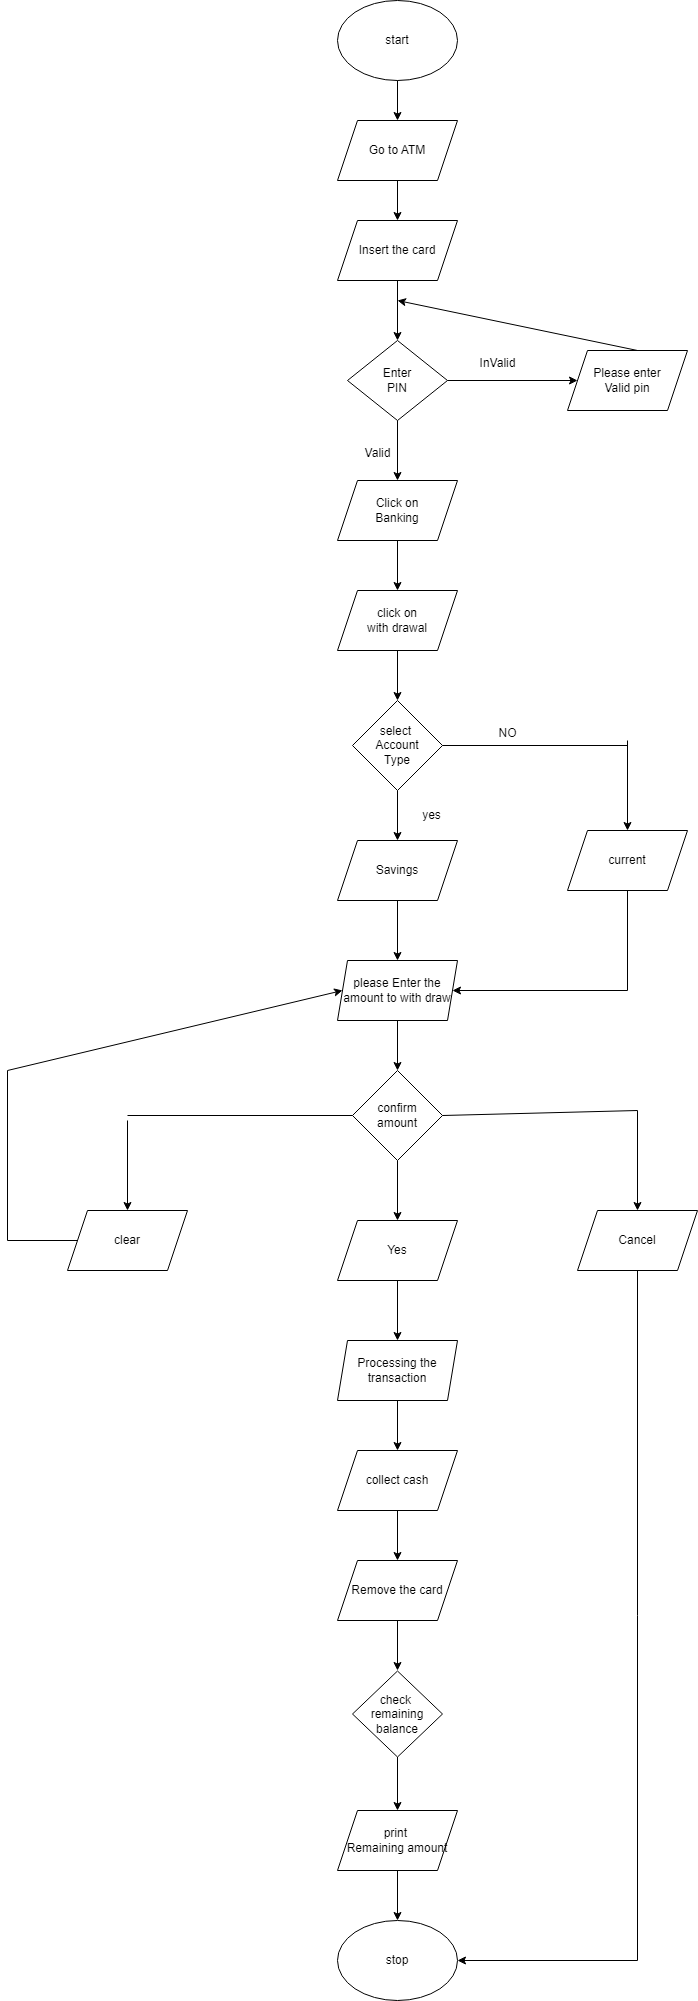

The diagram above was exported from draw.io. Its source (the exported page's mxGraphModel, read from the mxfile embedded in the PNG):
<mxGraphModel dx="1707" dy="478" grid="1" gridSize="10" guides="1" tooltips="1" connect="1" arrows="1" fold="1" page="1" pageScale="1" pageWidth="827" pageHeight="1169" math="0" shadow="0">
  <root>
    <mxCell id="0" />
    <mxCell id="1" parent="0" />
    <mxCell id="KmnZAhx0JARA6qgaJnUk-1" value="start" style="ellipse;whiteSpace=wrap;html=1;" parent="1" vertex="1">
      <mxGeometry x="300" y="40" width="120" height="80" as="geometry" />
    </mxCell>
    <mxCell id="KmnZAhx0JARA6qgaJnUk-2" value="" style="endArrow=classic;html=1;rounded=0;exitX=0.5;exitY=1;exitDx=0;exitDy=0;" parent="1" source="KmnZAhx0JARA6qgaJnUk-1" edge="1">
      <mxGeometry width="50" height="50" relative="1" as="geometry">
        <mxPoint x="60" y="250" as="sourcePoint" />
        <mxPoint x="360" y="160" as="targetPoint" />
      </mxGeometry>
    </mxCell>
    <mxCell id="KmnZAhx0JARA6qgaJnUk-3" value="Enter&lt;br&gt;PIN" style="rhombus;whiteSpace=wrap;html=1;" parent="1" vertex="1">
      <mxGeometry x="310" y="380" width="100" height="80" as="geometry" />
    </mxCell>
    <mxCell id="KmnZAhx0JARA6qgaJnUk-5" value="Go to ATM" style="shape=parallelogram;perimeter=parallelogramPerimeter;whiteSpace=wrap;html=1;fixedSize=1;" parent="1" vertex="1">
      <mxGeometry x="300" y="160" width="120" height="60" as="geometry" />
    </mxCell>
    <mxCell id="KmnZAhx0JARA6qgaJnUk-6" value="" style="endArrow=classic;html=1;rounded=0;exitX=0.5;exitY=1;exitDx=0;exitDy=0;" parent="1" source="KmnZAhx0JARA6qgaJnUk-5" edge="1">
      <mxGeometry width="50" height="50" relative="1" as="geometry">
        <mxPoint x="90" y="330" as="sourcePoint" />
        <mxPoint x="360" y="260" as="targetPoint" />
      </mxGeometry>
    </mxCell>
    <mxCell id="KmnZAhx0JARA6qgaJnUk-7" value="Insert the card" style="shape=parallelogram;perimeter=parallelogramPerimeter;whiteSpace=wrap;html=1;fixedSize=1;" parent="1" vertex="1">
      <mxGeometry x="300" y="260" width="120" height="60" as="geometry" />
    </mxCell>
    <mxCell id="KmnZAhx0JARA6qgaJnUk-8" value="" style="endArrow=classic;html=1;rounded=0;exitX=0.5;exitY=1;exitDx=0;exitDy=0;" parent="1" source="KmnZAhx0JARA6qgaJnUk-7" edge="1">
      <mxGeometry width="50" height="50" relative="1" as="geometry">
        <mxPoint x="60" y="430" as="sourcePoint" />
        <mxPoint x="360" y="380" as="targetPoint" />
      </mxGeometry>
    </mxCell>
    <mxCell id="KmnZAhx0JARA6qgaJnUk-9" value="" style="endArrow=classic;html=1;rounded=0;exitX=0.5;exitY=1;exitDx=0;exitDy=0;" parent="1" source="KmnZAhx0JARA6qgaJnUk-3" edge="1">
      <mxGeometry width="50" height="50" relative="1" as="geometry">
        <mxPoint x="190" y="490" as="sourcePoint" />
        <mxPoint x="360" y="520" as="targetPoint" />
      </mxGeometry>
    </mxCell>
    <mxCell id="KmnZAhx0JARA6qgaJnUk-10" value="Click on&lt;br&gt;Banking" style="shape=parallelogram;perimeter=parallelogramPerimeter;whiteSpace=wrap;html=1;fixedSize=1;" parent="1" vertex="1">
      <mxGeometry x="300" y="520" width="120" height="60" as="geometry" />
    </mxCell>
    <mxCell id="KmnZAhx0JARA6qgaJnUk-11" value="" style="endArrow=classic;html=1;rounded=0;exitX=0.5;exitY=1;exitDx=0;exitDy=0;" parent="1" source="KmnZAhx0JARA6qgaJnUk-10" edge="1">
      <mxGeometry width="50" height="50" relative="1" as="geometry">
        <mxPoint x="90" y="700" as="sourcePoint" />
        <mxPoint x="360" y="630" as="targetPoint" />
      </mxGeometry>
    </mxCell>
    <mxCell id="KmnZAhx0JARA6qgaJnUk-14" value="click on&lt;br&gt;with drawal" style="shape=parallelogram;perimeter=parallelogramPerimeter;whiteSpace=wrap;html=1;fixedSize=1;" parent="1" vertex="1">
      <mxGeometry x="300" y="630" width="120" height="60" as="geometry" />
    </mxCell>
    <mxCell id="KmnZAhx0JARA6qgaJnUk-15" value="" style="endArrow=classic;html=1;rounded=0;exitX=0.5;exitY=1;exitDx=0;exitDy=0;" parent="1" source="KmnZAhx0JARA6qgaJnUk-14" edge="1">
      <mxGeometry width="50" height="50" relative="1" as="geometry">
        <mxPoint x="160" y="900" as="sourcePoint" />
        <mxPoint x="360" y="740" as="targetPoint" />
      </mxGeometry>
    </mxCell>
    <mxCell id="KmnZAhx0JARA6qgaJnUk-16" value="select&amp;nbsp;&lt;br&gt;Account&lt;br&gt;Type" style="rhombus;whiteSpace=wrap;html=1;" parent="1" vertex="1">
      <mxGeometry x="315" y="740" width="90" height="90" as="geometry" />
    </mxCell>
    <mxCell id="KmnZAhx0JARA6qgaJnUk-17" value="" style="endArrow=classic;html=1;rounded=0;exitX=0.5;exitY=1;exitDx=0;exitDy=0;" parent="1" source="KmnZAhx0JARA6qgaJnUk-16" edge="1">
      <mxGeometry width="50" height="50" relative="1" as="geometry">
        <mxPoint x="430" y="960" as="sourcePoint" />
        <mxPoint x="360" y="880" as="targetPoint" />
      </mxGeometry>
    </mxCell>
    <mxCell id="KmnZAhx0JARA6qgaJnUk-18" value="Savings" style="shape=parallelogram;perimeter=parallelogramPerimeter;whiteSpace=wrap;html=1;fixedSize=1;" parent="1" vertex="1">
      <mxGeometry x="300" y="880" width="120" height="60" as="geometry" />
    </mxCell>
    <mxCell id="KmnZAhx0JARA6qgaJnUk-20" value="" style="endArrow=none;html=1;rounded=0;exitX=1;exitY=0.5;exitDx=0;exitDy=0;" parent="1" source="KmnZAhx0JARA6qgaJnUk-16" edge="1">
      <mxGeometry width="50" height="50" relative="1" as="geometry">
        <mxPoint x="400" y="790" as="sourcePoint" />
        <mxPoint x="590" y="785" as="targetPoint" />
      </mxGeometry>
    </mxCell>
    <mxCell id="KmnZAhx0JARA6qgaJnUk-21" value="" style="endArrow=classic;html=1;rounded=0;" parent="1" edge="1">
      <mxGeometry width="50" height="50" relative="1" as="geometry">
        <mxPoint x="590" y="780" as="sourcePoint" />
        <mxPoint x="590" y="870" as="targetPoint" />
      </mxGeometry>
    </mxCell>
    <mxCell id="KmnZAhx0JARA6qgaJnUk-22" value="current" style="shape=parallelogram;perimeter=parallelogramPerimeter;whiteSpace=wrap;html=1;fixedSize=1;" parent="1" vertex="1">
      <mxGeometry x="530" y="870" width="120" height="60" as="geometry" />
    </mxCell>
    <mxCell id="KmnZAhx0JARA6qgaJnUk-23" value="" style="endArrow=classic;html=1;rounded=0;exitX=0.5;exitY=1;exitDx=0;exitDy=0;" parent="1" source="KmnZAhx0JARA6qgaJnUk-18" edge="1">
      <mxGeometry width="50" height="50" relative="1" as="geometry">
        <mxPoint x="180" y="1080" as="sourcePoint" />
        <mxPoint x="360" y="1000" as="targetPoint" />
      </mxGeometry>
    </mxCell>
    <mxCell id="KmnZAhx0JARA6qgaJnUk-24" value="please Enter the amount to with draw&lt;br&gt;" style="shape=parallelogram;perimeter=parallelogramPerimeter;whiteSpace=wrap;html=1;fixedSize=1;size=10;" parent="1" vertex="1">
      <mxGeometry x="300" y="1000" width="120" height="60" as="geometry" />
    </mxCell>
    <mxCell id="KmnZAhx0JARA6qgaJnUk-26" value="" style="endArrow=classic;html=1;rounded=0;entryX=1;entryY=0.5;entryDx=0;entryDy=0;" parent="1" target="KmnZAhx0JARA6qgaJnUk-24" edge="1">
      <mxGeometry width="50" height="50" relative="1" as="geometry">
        <mxPoint x="590" y="1030" as="sourcePoint" />
        <mxPoint x="490" y="980" as="targetPoint" />
      </mxGeometry>
    </mxCell>
    <mxCell id="KmnZAhx0JARA6qgaJnUk-27" value="" style="endArrow=none;html=1;rounded=0;" parent="1" edge="1">
      <mxGeometry width="50" height="50" relative="1" as="geometry">
        <mxPoint x="590" y="1030" as="sourcePoint" />
        <mxPoint x="590" y="930" as="targetPoint" />
      </mxGeometry>
    </mxCell>
    <mxCell id="KmnZAhx0JARA6qgaJnUk-28" value="" style="endArrow=classic;html=1;rounded=0;exitX=0.5;exitY=1;exitDx=0;exitDy=0;" parent="1" source="KmnZAhx0JARA6qgaJnUk-24" edge="1">
      <mxGeometry width="50" height="50" relative="1" as="geometry">
        <mxPoint x="170" y="1210" as="sourcePoint" />
        <mxPoint x="360" y="1110" as="targetPoint" />
      </mxGeometry>
    </mxCell>
    <mxCell id="KmnZAhx0JARA6qgaJnUk-29" value="confirm&lt;br&gt;amount" style="rhombus;whiteSpace=wrap;html=1;" parent="1" vertex="1">
      <mxGeometry x="315" y="1110" width="90" height="90" as="geometry" />
    </mxCell>
    <mxCell id="KmnZAhx0JARA6qgaJnUk-30" value="" style="endArrow=classic;html=1;rounded=0;exitX=0.5;exitY=1;exitDx=0;exitDy=0;" parent="1" source="KmnZAhx0JARA6qgaJnUk-29" edge="1">
      <mxGeometry width="50" height="50" relative="1" as="geometry">
        <mxPoint x="210" y="1250" as="sourcePoint" />
        <mxPoint x="360" y="1260" as="targetPoint" />
      </mxGeometry>
    </mxCell>
    <mxCell id="KmnZAhx0JARA6qgaJnUk-31" value="Yes" style="shape=parallelogram;perimeter=parallelogramPerimeter;whiteSpace=wrap;html=1;fixedSize=1;" parent="1" vertex="1">
      <mxGeometry x="300" y="1260" width="120" height="60" as="geometry" />
    </mxCell>
    <mxCell id="KmnZAhx0JARA6qgaJnUk-33" value="" style="endArrow=none;html=1;rounded=0;exitX=1;exitY=0.5;exitDx=0;exitDy=0;" parent="1" source="KmnZAhx0JARA6qgaJnUk-29" edge="1">
      <mxGeometry width="50" height="50" relative="1" as="geometry">
        <mxPoint x="400" y="1160" as="sourcePoint" />
        <mxPoint x="600" y="1150" as="targetPoint" />
      </mxGeometry>
    </mxCell>
    <mxCell id="KmnZAhx0JARA6qgaJnUk-34" value="" style="endArrow=classic;html=1;rounded=0;" parent="1" edge="1">
      <mxGeometry width="50" height="50" relative="1" as="geometry">
        <mxPoint x="600" y="1150" as="sourcePoint" />
        <mxPoint x="600" y="1250" as="targetPoint" />
      </mxGeometry>
    </mxCell>
    <mxCell id="KmnZAhx0JARA6qgaJnUk-35" value="Cancel" style="shape=parallelogram;perimeter=parallelogramPerimeter;whiteSpace=wrap;html=1;fixedSize=1;" parent="1" vertex="1">
      <mxGeometry x="540" y="1250" width="120" height="60" as="geometry" />
    </mxCell>
    <mxCell id="KmnZAhx0JARA6qgaJnUk-36" value="" style="endArrow=none;html=1;rounded=0;entryX=0;entryY=0.5;entryDx=0;entryDy=0;" parent="1" target="KmnZAhx0JARA6qgaJnUk-29" edge="1">
      <mxGeometry width="50" height="50" relative="1" as="geometry">
        <mxPoint x="90" y="1155" as="sourcePoint" />
        <mxPoint x="320" y="1150" as="targetPoint" />
      </mxGeometry>
    </mxCell>
    <mxCell id="KmnZAhx0JARA6qgaJnUk-37" value="" style="endArrow=classic;html=1;rounded=0;" parent="1" edge="1">
      <mxGeometry width="50" height="50" relative="1" as="geometry">
        <mxPoint x="90" y="1160" as="sourcePoint" />
        <mxPoint x="90" y="1250" as="targetPoint" />
      </mxGeometry>
    </mxCell>
    <mxCell id="KmnZAhx0JARA6qgaJnUk-38" value="clear" style="shape=parallelogram;perimeter=parallelogramPerimeter;whiteSpace=wrap;html=1;fixedSize=1;" parent="1" vertex="1">
      <mxGeometry x="30" y="1250" width="120" height="60" as="geometry" />
    </mxCell>
    <mxCell id="KmnZAhx0JARA6qgaJnUk-39" value="" style="endArrow=classic;html=1;rounded=0;exitX=0.5;exitY=1;exitDx=0;exitDy=0;" parent="1" source="KmnZAhx0JARA6qgaJnUk-31" edge="1">
      <mxGeometry width="50" height="50" relative="1" as="geometry">
        <mxPoint x="90" y="1620" as="sourcePoint" />
        <mxPoint x="360" y="1380" as="targetPoint" />
      </mxGeometry>
    </mxCell>
    <mxCell id="KmnZAhx0JARA6qgaJnUk-40" value="Processing the&lt;br&gt;transaction" style="shape=parallelogram;perimeter=parallelogramPerimeter;whiteSpace=wrap;html=1;fixedSize=1;size=10;" parent="1" vertex="1">
      <mxGeometry x="300" y="1380" width="120" height="60" as="geometry" />
    </mxCell>
    <mxCell id="KmnZAhx0JARA6qgaJnUk-41" value="" style="endArrow=classic;html=1;rounded=0;exitX=0.5;exitY=1;exitDx=0;exitDy=0;" parent="1" source="KmnZAhx0JARA6qgaJnUk-40" edge="1">
      <mxGeometry width="50" height="50" relative="1" as="geometry">
        <mxPoint x="150" y="1560" as="sourcePoint" />
        <mxPoint x="360" y="1490" as="targetPoint" />
      </mxGeometry>
    </mxCell>
    <mxCell id="KmnZAhx0JARA6qgaJnUk-42" value="collect cash" style="shape=parallelogram;perimeter=parallelogramPerimeter;whiteSpace=wrap;html=1;fixedSize=1;" parent="1" vertex="1">
      <mxGeometry x="300" y="1490" width="120" height="60" as="geometry" />
    </mxCell>
    <mxCell id="KmnZAhx0JARA6qgaJnUk-43" value="" style="endArrow=classic;html=1;rounded=0;exitX=0.5;exitY=1;exitDx=0;exitDy=0;" parent="1" source="KmnZAhx0JARA6qgaJnUk-42" edge="1">
      <mxGeometry width="50" height="50" relative="1" as="geometry">
        <mxPoint x="140" y="1740" as="sourcePoint" />
        <mxPoint x="360" y="1600" as="targetPoint" />
      </mxGeometry>
    </mxCell>
    <mxCell id="KmnZAhx0JARA6qgaJnUk-44" value="Remove the card" style="shape=parallelogram;perimeter=parallelogramPerimeter;whiteSpace=wrap;html=1;fixedSize=1;" parent="1" vertex="1">
      <mxGeometry x="300" y="1600" width="120" height="60" as="geometry" />
    </mxCell>
    <mxCell id="KmnZAhx0JARA6qgaJnUk-45" value="" style="endArrow=classic;html=1;rounded=0;exitX=0.5;exitY=1;exitDx=0;exitDy=0;" parent="1" source="KmnZAhx0JARA6qgaJnUk-44" edge="1">
      <mxGeometry width="50" height="50" relative="1" as="geometry">
        <mxPoint x="70" y="1770" as="sourcePoint" />
        <mxPoint x="360" y="1710" as="targetPoint" />
      </mxGeometry>
    </mxCell>
    <mxCell id="KmnZAhx0JARA6qgaJnUk-46" value="check&amp;nbsp;&lt;br&gt;remaining&lt;br&gt;balance" style="rhombus;whiteSpace=wrap;html=1;" parent="1" vertex="1">
      <mxGeometry x="315" y="1710.5" width="90" height="86" as="geometry" />
    </mxCell>
    <mxCell id="KmnZAhx0JARA6qgaJnUk-47" value="" style="endArrow=classic;html=1;rounded=0;exitX=0.5;exitY=1;exitDx=0;exitDy=0;" parent="1" source="KmnZAhx0JARA6qgaJnUk-46" edge="1">
      <mxGeometry width="50" height="50" relative="1" as="geometry">
        <mxPoint x="200" y="1920" as="sourcePoint" />
        <mxPoint x="360" y="1850" as="targetPoint" />
      </mxGeometry>
    </mxCell>
    <mxCell id="KmnZAhx0JARA6qgaJnUk-48" value="print&amp;nbsp;&lt;br&gt;Remaining amount&lt;br&gt;" style="shape=parallelogram;perimeter=parallelogramPerimeter;whiteSpace=wrap;html=1;fixedSize=1;" parent="1" vertex="1">
      <mxGeometry x="300" y="1850" width="120" height="60" as="geometry" />
    </mxCell>
    <mxCell id="KmnZAhx0JARA6qgaJnUk-49" value="" style="endArrow=classic;html=1;rounded=0;exitX=0.5;exitY=1;exitDx=0;exitDy=0;" parent="1" source="KmnZAhx0JARA6qgaJnUk-48" edge="1">
      <mxGeometry width="50" height="50" relative="1" as="geometry">
        <mxPoint x="170" y="2020" as="sourcePoint" />
        <mxPoint x="360" y="1960" as="targetPoint" />
      </mxGeometry>
    </mxCell>
    <mxCell id="KmnZAhx0JARA6qgaJnUk-51" value="stop" style="ellipse;whiteSpace=wrap;html=1;" parent="1" vertex="1">
      <mxGeometry x="300" y="1960" width="120" height="80" as="geometry" />
    </mxCell>
    <mxCell id="KmnZAhx0JARA6qgaJnUk-52" value="" style="endArrow=none;html=1;rounded=0;" parent="1" edge="1">
      <mxGeometry width="50" height="50" relative="1" as="geometry">
        <mxPoint x="600" y="2000" as="sourcePoint" />
        <mxPoint x="600" y="1310" as="targetPoint" />
      </mxGeometry>
    </mxCell>
    <mxCell id="KmnZAhx0JARA6qgaJnUk-53" value="" style="endArrow=classic;html=1;rounded=0;entryX=1;entryY=0.5;entryDx=0;entryDy=0;" parent="1" target="KmnZAhx0JARA6qgaJnUk-51" edge="1">
      <mxGeometry width="50" height="50" relative="1" as="geometry">
        <mxPoint x="600" y="2000" as="sourcePoint" />
        <mxPoint x="530" y="1920" as="targetPoint" />
      </mxGeometry>
    </mxCell>
    <mxCell id="KmnZAhx0JARA6qgaJnUk-54" value="Valid" style="text;html=1;align=center;verticalAlign=middle;resizable=0;points=[];autosize=1;strokeColor=none;fillColor=none;" parent="1" vertex="1">
      <mxGeometry x="315" y="478" width="50" height="30" as="geometry" />
    </mxCell>
    <mxCell id="KmnZAhx0JARA6qgaJnUk-55" value="" style="endArrow=classic;html=1;rounded=0;" parent="1" edge="1">
      <mxGeometry width="50" height="50" relative="1" as="geometry">
        <mxPoint x="410" y="420" as="sourcePoint" />
        <mxPoint x="540" y="420" as="targetPoint" />
      </mxGeometry>
    </mxCell>
    <mxCell id="KmnZAhx0JARA6qgaJnUk-56" value="Please enter&lt;br&gt;Valid pin" style="shape=parallelogram;perimeter=parallelogramPerimeter;whiteSpace=wrap;html=1;fixedSize=1;" parent="1" vertex="1">
      <mxGeometry x="530" y="390" width="120" height="60" as="geometry" />
    </mxCell>
    <mxCell id="KmnZAhx0JARA6qgaJnUk-57" value="" style="endArrow=classic;html=1;rounded=0;" parent="1" edge="1">
      <mxGeometry width="50" height="50" relative="1" as="geometry">
        <mxPoint x="600" y="390" as="sourcePoint" />
        <mxPoint x="360" y="340" as="targetPoint" />
      </mxGeometry>
    </mxCell>
    <mxCell id="KmnZAhx0JARA6qgaJnUk-58" value="InValid" style="text;html=1;align=center;verticalAlign=middle;resizable=0;points=[];autosize=1;strokeColor=none;fillColor=none;" parent="1" vertex="1">
      <mxGeometry x="430" y="388" width="60" height="30" as="geometry" />
    </mxCell>
    <mxCell id="KmnZAhx0JARA6qgaJnUk-62" value="yes" style="text;html=1;align=center;verticalAlign=middle;resizable=0;points=[];autosize=1;strokeColor=none;fillColor=none;" parent="1" vertex="1">
      <mxGeometry x="374" y="840" width="40" height="30" as="geometry" />
    </mxCell>
    <mxCell id="KmnZAhx0JARA6qgaJnUk-63" value="NO" style="text;html=1;align=center;verticalAlign=middle;resizable=0;points=[];autosize=1;strokeColor=none;fillColor=none;" parent="1" vertex="1">
      <mxGeometry x="450" y="758" width="40" height="30" as="geometry" />
    </mxCell>
    <mxCell id="KmnZAhx0JARA6qgaJnUk-64" value="" style="endArrow=none;html=1;rounded=0;" parent="1" edge="1">
      <mxGeometry width="50" height="50" relative="1" as="geometry">
        <mxPoint x="-30" y="1280" as="sourcePoint" />
        <mxPoint x="40" y="1280" as="targetPoint" />
      </mxGeometry>
    </mxCell>
    <mxCell id="KmnZAhx0JARA6qgaJnUk-66" value="" style="endArrow=none;html=1;rounded=0;" parent="1" edge="1">
      <mxGeometry width="50" height="50" relative="1" as="geometry">
        <mxPoint x="-30" y="1280" as="sourcePoint" />
        <mxPoint x="-30" y="1110" as="targetPoint" />
      </mxGeometry>
    </mxCell>
    <mxCell id="KmnZAhx0JARA6qgaJnUk-67" value="" style="endArrow=classic;html=1;rounded=0;entryX=0;entryY=0.5;entryDx=0;entryDy=0;" parent="1" target="KmnZAhx0JARA6qgaJnUk-24" edge="1">
      <mxGeometry width="50" height="50" relative="1" as="geometry">
        <mxPoint x="-30" y="1110" as="sourcePoint" />
        <mxPoint x="20" y="1060" as="targetPoint" />
      </mxGeometry>
    </mxCell>
  </root>
</mxGraphModel>